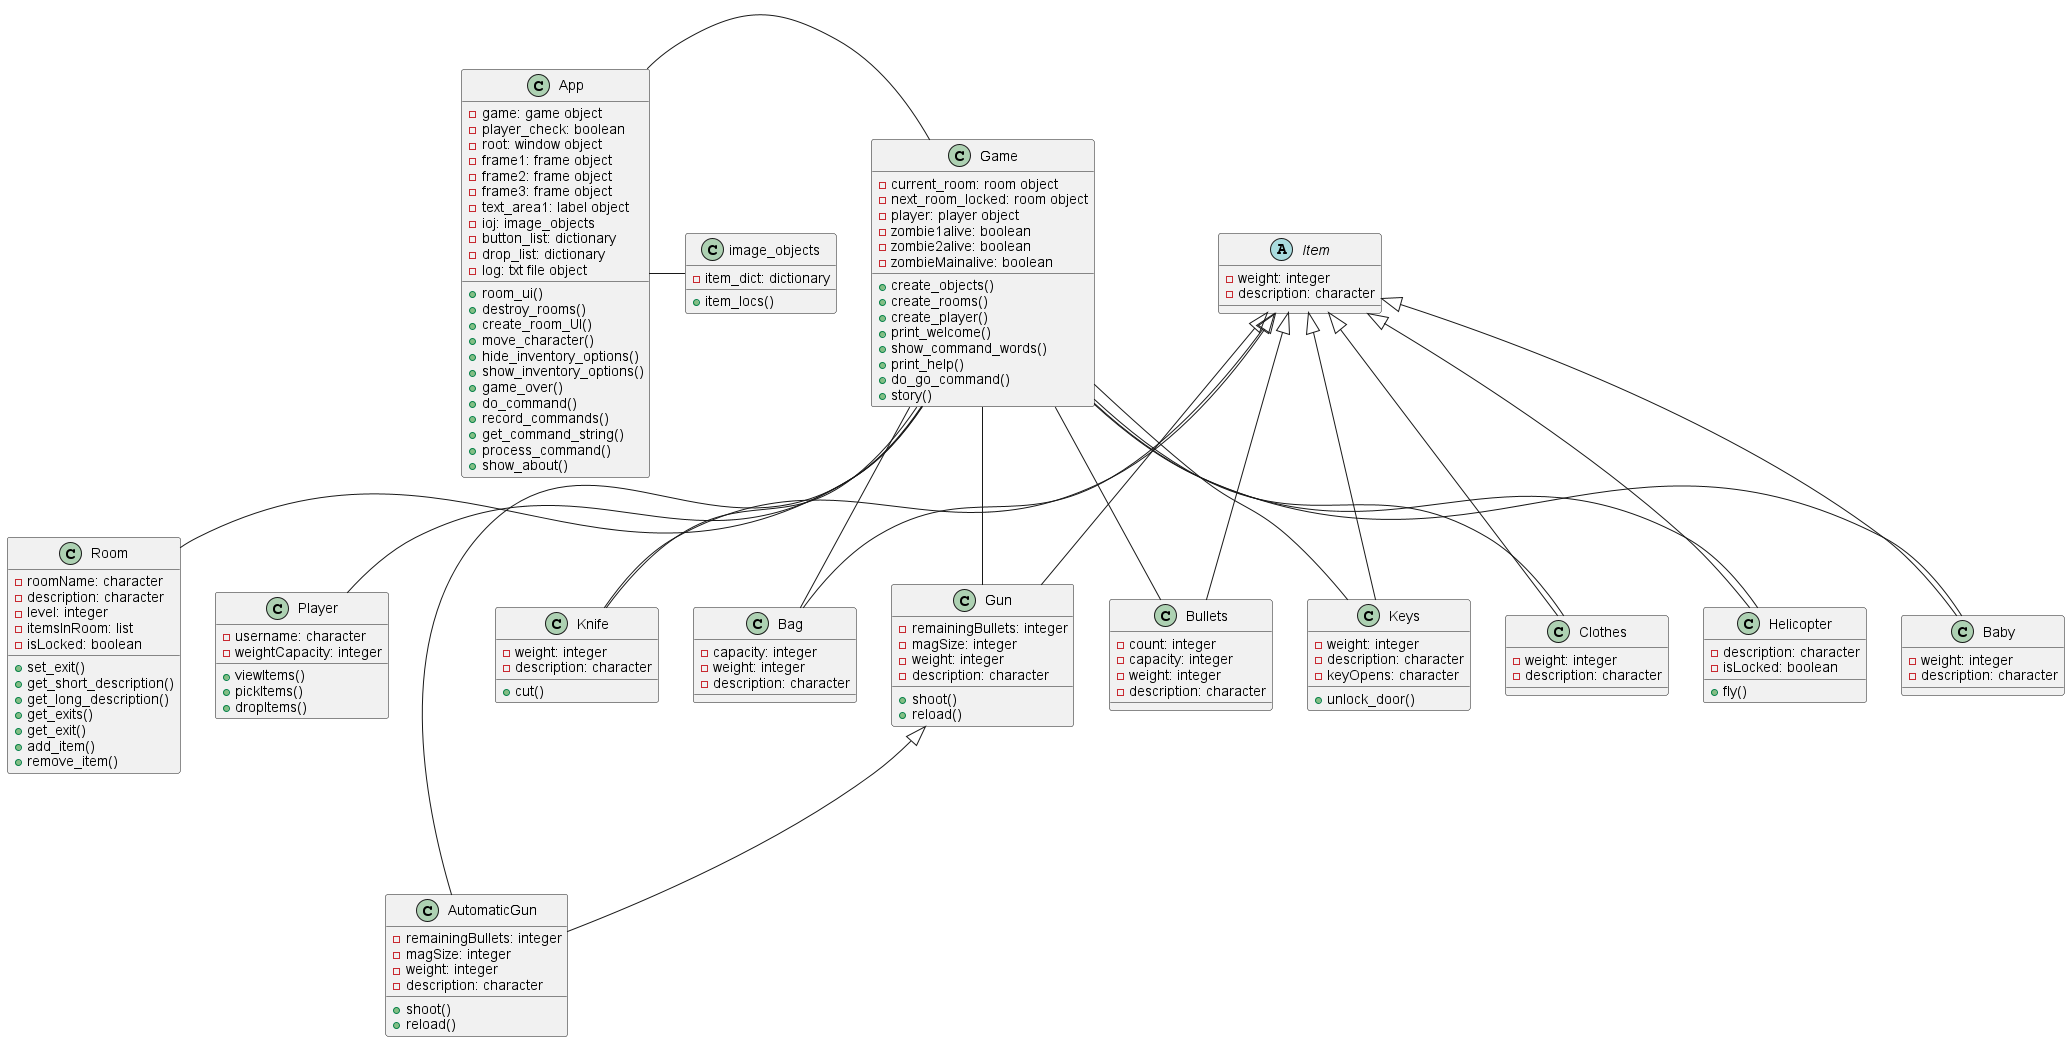

The diagram above was rendered by PlantUML. Its source (embedded in the PNG):
@startuml

class Room {
-roomName: character
-description: character
-level: integer
-itemsInRoom: list
-isLocked: boolean
+set_exit()
+get_short_description()
+get_long_description()
+get_exits()
+get_exit()
+add_item()
+remove_item()
}

class Player{
-username: character
-weightCapacity: integer
+viewItems()
+pickItems()
+dropItems()
}

abstract class Item{
-weight: integer
-description: character
}

class Bag{
-capacity: integer
-weight: integer
-description: character
}
Item <|--Bag

class Gun{
-remainingBullets: integer
-magSize: integer
-weight: integer
-description: character
+shoot()
+reload()
}
Item <|-- Gun
class AutomaticGun{
-remainingBullets: integer
-magSize: integer
-weight: integer
-description: character
+shoot()
+reload()
}
Gun <|--AutomaticGun
class Bullets{
-count: integer
-capacity: integer
-weight: integer
-description: character
}
Item <|-- Bullets
class Keys{
-weight: integer
-description: character
-keyOpens: character
+unlock_door()
}
Item<|--Keys
class Clothes{
-weight: integer
-description: character
}
Item<|--Clothes
class Helicopter{
-description: character
-isLocked: boolean
+fly()
}
Item<|--Helicopter
class Baby{
-weight: integer
-description: character
}
Item<|--Baby
class Knife{
-weight: integer
-description: character
+cut()
}
Item<|--Knife

class image_objects{
-item_dict: dictionary
+item_locs()
}

class Game{
-current_room: room object
-next_room_locked: room object
-player: player object
-zombie1alive: boolean
-zombie2alive: boolean
-zombieMainalive: boolean

+create_objects()
+create_rooms()
+create_player()
+print_welcome()
+show_command_words()
+print_help()
+do_go_command()
+story()
}

Game -- Room
Game -- Player
Game -- Bag
Game -- Gun
Game ---- AutomaticGun
Game -- Bullets
Game -- Keys
Game -- Clothes
Game -- Helicopter
Game -- Baby
Game -- Knife

class App{
-game: game object
-player_check: boolean
-root: window object
-frame1: frame object
-frame2: frame object
-frame3: frame object
-text_area1: label object
-ioj: image_objects
-button_list: dictionary
-drop_list: dictionary
-log: txt file object
+room_ui()
+destroy_rooms()
+create_room_UI()
+move_character()
+hide_inventory_options()
+show_inventory_options()
+game_over()
+do_command()
+record_commands()
+get_command_string()
+process_command()
+show_about()
}

App - Game
App - image_objects

@enduml